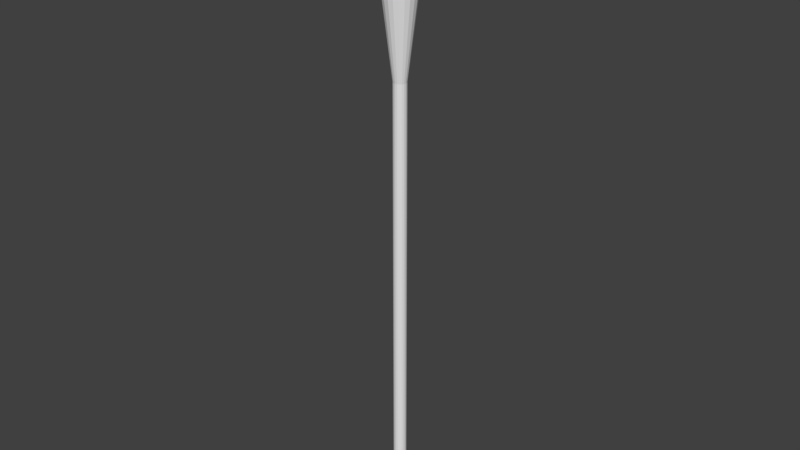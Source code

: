 # Source: TikiTorch_Annie.blend  (saved by Blender 2.79.0; exported with 4.5.12 LTS)
import bpy
from mathutils import Matrix  # noqa: F401  (used for matrix-valued properties, if any)

bpy.ops.wm.read_factory_settings(use_empty=True)
scene = bpy.context.scene
scene.name = 'Scene'

# ---- collections
col_collection_1 = bpy.data.collections.new('Collection 1'); scene.collection.children.link(col_collection_1)

# ---- world
world_world = bpy.data.worlds.new('World'); scene.world = world_world
world_world.color = (0.05088, 0.05088, 0.05088)
world_world.use_sun_shadow = False
world_world.sun_shadow_jitter_overblur = 0.0
world_world.cycles.sampling_method = 'MANUAL'

# ---- meshes
me_cylinder_001 = bpy.data.meshes.new('Cylinder.001')
me_cylinder_001.from_pydata([(1.459e-07, -0.02516, -0.004146), (2.066e-07, -0.01115, 2.404), (-0.007774, -0.02393, -0.004146), (-0.003445, -0.0106, 2.404), (-0.01479, -0.02035, -0.004146), (-0.006552, -0.009018, 2.404), (-0.02035, -0.01479, -0.004146), (-0.009019, -0.006552, 2.404), (-0.02393, -0.007774, -0.004146), (-0.0106, -0.003444, 2.404), (-0.02516, 3.12e-07, -0.004146), (-0.01115, 3.897e-07, 2.404), (-0.02393, 0.007775, -0.004146), (-0.0106, 0.003445, 2.404), (-0.02035, 0.01479, -0.004146), (-0.009019, 0.006553, 2.404), (-0.01479, 0.02035, -0.004146), (-0.006552, 0.009019, 2.404), (-0.007774, 0.02393, -0.004146), (-0.003445, 0.0106, 2.404), (1.541e-07, 0.02516, -0.004146), (1.658e-07, 0.01115, 2.404), (0.007774, 0.02393, -0.004146), (0.003445, 0.0106, 2.404), (0.01479, 0.02035, -0.004146), (0.006553, 0.009019, 2.404), (0.02035, 0.01479, -0.004146), (0.009019, 0.006553, 2.404), (0.02393, 0.007775, -0.004146), (0.0106, 0.003445, 2.404), (0.02516, 2.866e-07, -0.004146), (0.01115, 2.671e-07, 2.404), (0.02393, -0.007774, -0.004146), (0.0106, -0.003445, 2.404), (0.02035, -0.01479, -0.004146), (0.009019, -0.006552, 2.404), (0.01479, -0.02035, -0.004146), (0.006553, -0.009019, 2.404), (0.007774, -0.02393, -0.004146), (0.003445, -0.0106, 2.404), (1.459e-07, -0.02516, 1.732), (-0.007774, -0.02393, 1.732), (-0.01479, -0.02035, 1.732), (-0.02035, -0.01479, 1.732), (-0.02393, -0.007774, 1.732), (-0.02516, 3.12e-07, 1.732), (-0.02393, 0.007775, 1.732), (-0.02035, 0.01479, 1.732), (-0.01479, 0.02035, 1.732), (-0.007774, 0.02393, 1.732), (1.541e-07, 0.02516, 1.732), (0.007774, 0.02393, 1.732), (0.01479, 0.02035, 1.732), (0.02035, 0.01479, 1.732), (0.02393, 0.007775, 1.732), (0.02516, 2.866e-07, 1.732), (0.02393, -0.007774, 1.732), (0.02035, -0.01479, 1.732), (0.01479, -0.02035, 1.732), (0.007774, -0.02393, 1.732), (1.483e-07, -0.06677, 2.071), (-0.02063, -0.06351, 2.071), (-0.03925, -0.05402, 2.071), (-0.05402, -0.03925, 2.071), (-0.06351, -0.02063, 2.071), (-0.06677, 3.241e-07, 2.071), (-0.06351, 0.02063, 2.071), (-0.05402, 0.03925, 2.071), (-0.03925, 0.05402, 2.071), (-0.02063, 0.06351, 2.071), (1.701e-07, 0.06677, 2.071), (0.02063, 0.06351, 2.071), (0.03925, 0.05402, 2.071), (0.05402, 0.03925, 2.071), (0.06351, 0.02063, 2.071), (0.06677, 2.567e-07, 2.071), (0.06351, -0.02063, 2.071), (0.05402, -0.03925, 2.071), (0.03925, -0.05402, 2.071), (0.02063, -0.06351, 2.071), (-0.02063, -0.06351, 2.309), (1.483e-07, -0.06677, 2.309), (-0.03925, -0.05402, 2.309), (-0.05402, -0.03925, 2.309), (-0.06351, -0.02063, 2.309), (-0.06677, 3.241e-07, 2.309), (-0.06351, 0.02063, 2.309), (-0.05402, 0.03925, 2.309), (-0.03925, 0.05402, 2.309), (-0.02063, 0.06351, 2.309), (1.701e-07, 0.06677, 2.309), (0.02063, 0.06351, 2.309), (0.03925, 0.05402, 2.309), (0.05402, 0.03925, 2.309), (0.06351, 0.02063, 2.309), (0.06677, 2.567e-07, 2.309), (0.06351, -0.02063, 2.309), (0.05402, -0.03925, 2.309), (0.03925, -0.05402, 2.309), (0.02063, -0.06351, 2.309), (-0.009857, -0.03034, 2.349), (1.776e-07, -0.0319, 2.349), (-0.01875, -0.02581, 2.349), (-0.02581, -0.01875, 2.349), (-0.03034, -0.009857, 2.349), (-0.0319, 3.598e-07, 2.349), (-0.03034, 0.009857, 2.349), (-0.02581, 0.01875, 2.349), (-0.01875, 0.02581, 2.349), (-0.009857, 0.03034, 2.349), (1.665e-07, 0.0319, 2.349), (0.009857, 0.03034, 2.349), (0.01875, 0.02581, 2.349), (0.02581, 0.01875, 2.349), (0.03034, 0.009857, 2.349), (0.0319, 2.673e-07, 2.349), (0.03034, -0.009857, 2.349), (0.02581, -0.01875, 2.349), (0.01875, -0.02581, 2.349), (0.009857, -0.03034, 2.349), (-0.009857, -0.03034, 2.37), (1.776e-07, -0.0319, 2.37), (-0.01875, -0.02581, 2.37), (-0.02581, -0.01875, 2.37), (-0.03034, -0.009857, 2.37), (-0.0319, 3.598e-07, 2.37), (-0.03034, 0.009857, 2.37), (-0.02581, 0.01875, 2.37), (-0.01875, 0.02581, 2.37), (-0.009857, 0.03034, 2.37), (1.665e-07, 0.0319, 2.37), (0.009857, 0.03034, 2.37), (0.01875, 0.02581, 2.37), (0.02581, 0.01875, 2.37), (0.03034, 0.009857, 2.37), (0.0319, 2.673e-07, 2.37), (0.03034, -0.009857, 2.37), (0.02581, -0.01875, 2.37), (0.01875, -0.02581, 2.37), (0.009857, -0.03034, 2.37), (-0.003035, -0.00934, 2.37), (1.998e-07, -0.009821, 2.37), (-0.005772, -0.007945, 2.37), (-0.007945, -0.005772, 2.37), (-0.00934, -0.003034, 2.37), (-0.009821, 3.819e-07, 2.37), (-0.00934, 0.003035, 2.37), (-0.007945, 0.005773, 2.37), (-0.005772, 0.007946, 2.37), (-0.003035, 0.009341, 2.37), (1.638e-07, 0.009821, 2.37), (0.003035, 0.009341, 2.37), (0.005773, 0.007946, 2.37), (0.007945, 0.005773, 2.37), (0.00934, 0.003035, 2.37), (0.009821, 2.739e-07, 2.37), (0.00934, -0.003035, 2.37), (0.007945, -0.005772, 2.37), (0.005773, -0.007945, 2.37), (0.003035, -0.00934, 2.37)], [], [(60, 81, 80, 61), (61, 80, 82, 62), (62, 82, 83, 63), (63, 83, 84, 64), (64, 84, 85, 65), (65, 85, 86, 66), (66, 86, 87, 67), (67, 87, 88, 68), (68, 88, 89, 69), (69, 89, 90, 70), (70, 90, 91, 71), (71, 91, 92, 72), (72, 92, 93, 73), (73, 93, 94, 74), (74, 94, 95, 75), (75, 95, 96, 76), (76, 96, 97, 77), (77, 97, 98, 78), (3, 1, 39, 37, 35, 33, 31, 29, 27, 25, 23, 21, 19, 17, 15, 13, 11, 9, 7, 5), (78, 98, 99, 79), (79, 99, 81, 60), (0, 2, 4, 6, 8, 10, 12, 14, 16, 18, 20, 22, 24, 26, 28, 30, 32, 34, 36, 38), (38, 59, 40, 0), (36, 58, 59, 38), (34, 57, 58, 36), (32, 56, 57, 34), (30, 55, 56, 32), (28, 54, 55, 30), (26, 53, 54, 28), (24, 52, 53, 26), (22, 51, 52, 24), (20, 50, 51, 22), (18, 49, 50, 20), (16, 48, 49, 18), (14, 47, 48, 16), (12, 46, 47, 14), (10, 45, 46, 12), (8, 44, 45, 10), (6, 43, 44, 8), (4, 42, 43, 6), (2, 41, 42, 4), (0, 40, 41, 2), (59, 79, 60, 40), (58, 78, 79, 59), (57, 77, 78, 58), (56, 76, 77, 57), (55, 75, 76, 56), (54, 74, 75, 55), (53, 73, 74, 54), (52, 72, 73, 53), (51, 71, 72, 52), (50, 70, 71, 51), (49, 69, 70, 50), (48, 68, 69, 49), (47, 67, 68, 48), (46, 66, 67, 47), (45, 65, 66, 46), (44, 64, 65, 45), (43, 63, 64, 44), (42, 62, 63, 43), (41, 61, 62, 42), (40, 60, 61, 41), (101, 100, 80, 81), (100, 102, 82, 80), (102, 103, 83, 82), (103, 104, 84, 83), (104, 105, 85, 84), (105, 106, 86, 85), (106, 107, 87, 86), (107, 108, 88, 87), (108, 109, 89, 88), (109, 110, 90, 89), (110, 111, 91, 90), (111, 112, 92, 91), (112, 113, 93, 92), (113, 114, 94, 93), (114, 115, 95, 94), (115, 116, 96, 95), (116, 117, 97, 96), (117, 118, 98, 97), (118, 119, 99, 98), (119, 101, 81, 99), (121, 120, 100, 101), (120, 122, 102, 100), (122, 123, 103, 102), (123, 124, 104, 103), (124, 125, 105, 104), (125, 126, 106, 105), (126, 127, 107, 106), (127, 128, 108, 107), (128, 129, 109, 108), (129, 130, 110, 109), (130, 131, 111, 110), (131, 132, 112, 111), (132, 133, 113, 112), (133, 134, 114, 113), (134, 135, 115, 114), (135, 136, 116, 115), (136, 137, 117, 116), (137, 138, 118, 117), (138, 139, 119, 118), (139, 121, 101, 119), (141, 140, 120, 121), (140, 142, 122, 120), (142, 143, 123, 122), (143, 144, 124, 123), (144, 145, 125, 124), (145, 146, 126, 125), (146, 147, 127, 126), (147, 148, 128, 127), (148, 149, 129, 128), (149, 150, 130, 129), (150, 151, 131, 130), (151, 152, 132, 131), (152, 153, 133, 132), (153, 154, 134, 133), (154, 155, 135, 134), (155, 156, 136, 135), (156, 157, 137, 136), (157, 158, 138, 137), (158, 159, 139, 138), (159, 141, 121, 139), (1, 3, 140, 141), (3, 5, 142, 140), (5, 7, 143, 142), (7, 9, 144, 143), (9, 11, 145, 144), (11, 13, 146, 145), (13, 15, 147, 146), (15, 17, 148, 147), (17, 19, 149, 148), (19, 21, 150, 149), (21, 23, 151, 150), (23, 25, 152, 151), (25, 27, 153, 152), (27, 29, 154, 153), (29, 31, 155, 154), (31, 33, 156, 155), (33, 35, 157, 156), (35, 37, 158, 157), (37, 39, 159, 158), (39, 1, 141, 159)])
_uv = me_cylinder_001.uv_layers.new(name='UVMap')
_uv.uv.foreach_set('vector', [0.132, 0.9218, 0.1331, 0.9696, 0.1295, 0.9699, 0.1273, 0.9218, 0.1273, 0.9218, 0.1295, 0.9699, 0.1258, 0.9706, 0.1226, 0.9218, 0.1226, 0.9218, 0.1258, 0.9706, 0.1219, 0.9716, 0.1178, 0.9218, 0.1178, 0.9218, 0.1219, 0.9716, 0.1178, 0.973, 0.113, 0.9217, 0.04747, 0.9213, 0.04255, 0.9727, 0.03841, 0.9713, 0.04265, 0.9214, 0.04265, 0.9214, 0.03841, 0.9713, 0.0345, 0.9703, 0.03788, 0.9214, 0.03788, 0.9214, 0.0345, 0.9703, 0.03075, 0.9697, 0.03315, 0.9214, 0.03315, 0.9214, 0.03075, 0.9697, 0.02711, 0.9693, 0.02845, 0.9214, 0.02845, 0.9214, 0.02711, 0.9693, 0.02351, 0.9691, 0.02375, 0.9213, 0.02375, 0.9213, 0.02351, 0.9691, 0.01992, 0.9692, 0.01906, 0.9213, 0.01906, 0.9213, 0.01992, 0.9692, 0.01627, 0.9696, 0.01436, 0.9213, 0.01436, 0.9213, 0.01627, 0.9696, 0.01251, 0.9702, 0.009629, 0.9212, 0.009629, 0.9212, 0.01251, 0.9702, 0.008592, 0.9712, 0.004862, 0.9212, 0.004862, 0.9212, 0.008592, 0.9712, 0.004446, 0.9725, 4.618e-05, 0.9211, 0.1603, 0.9216, 0.1557, 0.973, 0.1516, 0.9716, 0.1555, 0.9217, 0.1555, 0.9217, 0.1516, 0.9716, 0.1477, 0.9706, 0.1507, 0.9217, 0.1507, 0.9217, 0.1477, 0.9706, 0.1439, 0.9699, 0.146, 0.9218, 0.146, 0.9218, 0.1439, 0.9699, 0.1403, 0.9696, 0.1413, 0.9218, 0.08102, 0.03098, 0.08102, 0.02969, 0.08142, 0.02846, 0.08218, 0.02742, 0.08322, 0.02666, 0.08445, 0.02626, 0.08574, 0.02626, 0.08697, 0.02666, 0.08801, 0.02742, 0.08877, 0.02846, 0.08917, 0.02969, 0.08917, 0.03098, 0.08877, 0.03221, 0.08801, 0.03325, 0.08697, 0.03401, 0.08574, 0.03441, 0.08445, 0.03441, 0.08322, 0.03401, 0.08218, 0.03325, 0.08142, 0.03221, 0.1413, 0.9218, 0.1403, 0.9696, 0.1367, 0.9694, 0.1366, 0.9218, 0.1366, 0.9218, 0.1367, 0.9694, 0.1331, 0.9696, 0.132, 0.9218, 0.08826, 0.06929, 0.08591, 0.071, 0.08314, 0.0719, 0.08023, 0.0719, 0.07746, 0.071, 0.07511, 0.06929, 0.0734, 0.06694, 0.0725, 0.06417, 0.0725, 0.06126, 0.0734, 0.05849, 0.07511, 0.05614, 0.07746, 0.05443, 0.08023, 0.05353, 0.08314, 0.05353, 0.08591, 0.05443, 0.08826, 0.05614, 0.08997, 0.05849, 0.09087, 0.06126, 0.09087, 0.06417, 0.08997, 0.06694, 0.1322, 4.643e-05, 0.1367, 0.8375, 0.1338, 0.8375, 0.1284, 4.633e-05, 0.136, 4.648e-05, 0.1396, 0.8374, 0.1367, 0.8375, 0.1322, 4.643e-05, 0.1398, 4.652e-05, 0.1425, 0.8374, 0.1396, 0.8374, 0.136, 4.648e-05, 0.1436, 4.652e-05, 0.1454, 0.8373, 0.1425, 0.8374, 0.1398, 4.652e-05, 0.1474, 4.648e-05, 0.1483, 0.8372, 0.1454, 0.8373, 0.1436, 4.652e-05, 0.1512, 4.643e-05, 0.1512, 0.8371, 0.1483, 0.8372, 0.1474, 4.648e-05, 0.01338, 6.538e-05, 0.0129, 0.8366, 0.01002, 0.8365, 0.009588, 6.736e-05, 0.01716, 6.34e-05, 0.01579, 0.8367, 0.0129, 0.8366, 0.01338, 6.538e-05, 0.02095, 6.137e-05, 0.0187, 0.8368, 0.01579, 0.8367, 0.01716, 6.34e-05, 0.02474, 5.929e-05, 0.0216, 0.8368, 0.0187, 0.8368, 0.02095, 6.137e-05, 0.02853, 5.716e-05, 0.02452, 0.8368, 0.0216, 0.8368, 0.02474, 5.929e-05, 0.03231, 5.504e-05, 0.02743, 0.8368, 0.02452, 0.8368, 0.02853, 5.716e-05, 0.0361, 5.286e-05, 0.03033, 0.8368, 0.02743, 0.8368, 0.03231, 5.504e-05, 0.03989, 5.068e-05, 0.03323, 0.8368, 0.03033, 0.8368, 0.0361, 5.286e-05, 0.04368, 4.845e-05, 0.03612, 0.8367, 0.03323, 0.8368, 0.03989, 5.068e-05, 0.04747, 4.618e-05, 0.03899, 0.8367, 0.03612, 0.8367, 0.04368, 4.845e-05, 0.1171, 0.0001274, 0.1251, 0.8374, 0.1222, 0.8373, 0.1133, 0.0001679, 0.1208, 8.68e-05, 0.128, 0.8374, 0.1251, 0.8374, 0.1171, 0.0001274, 0.1246, 4.618e-05, 0.1309, 0.8374, 0.128, 0.8374, 0.1208, 8.68e-05, 0.1284, 4.633e-05, 0.1338, 0.8375, 0.1309, 0.8374, 0.1246, 4.618e-05, 0.1367, 0.8375, 0.1366, 0.9218, 0.132, 0.9218, 0.1338, 0.8375, 0.1396, 0.8374, 0.1413, 0.9218, 0.1366, 0.9218, 0.1367, 0.8375, 0.1425, 0.8374, 0.146, 0.9218, 0.1413, 0.9218, 0.1396, 0.8374, 0.1454, 0.8373, 0.1507, 0.9217, 0.146, 0.9218, 0.1425, 0.8374, 0.1483, 0.8372, 0.1555, 0.9217, 0.1507, 0.9217, 0.1454, 0.8373, 0.1512, 0.8371, 0.1603, 0.9216, 0.1555, 0.9217, 0.1483, 0.8372, 0.0129, 0.8366, 0.004862, 0.9212, 4.618e-05, 0.9211, 0.01002, 0.8365, 0.01579, 0.8367, 0.009629, 0.9212, 0.004862, 0.9212, 0.0129, 0.8366, 0.0187, 0.8368, 0.01436, 0.9213, 0.009629, 0.9212, 0.01579, 0.8367, 0.0216, 0.8368, 0.01906, 0.9213, 0.01436, 0.9213, 0.0187, 0.8368, 0.02452, 0.8368, 0.02375, 0.9213, 0.01906, 0.9213, 0.0216, 0.8368, 0.02743, 0.8368, 0.02845, 0.9214, 0.02375, 0.9213, 0.02452, 0.8368, 0.03033, 0.8368, 0.03315, 0.9214, 0.02845, 0.9214, 0.02743, 0.8368, 0.03323, 0.8368, 0.03788, 0.9214, 0.03315, 0.9214, 0.03033, 0.8368, 0.03612, 0.8367, 0.04265, 0.9214, 0.03788, 0.9214, 0.03323, 0.8368, 0.03899, 0.8367, 0.04747, 0.9213, 0.04265, 0.9214, 0.03612, 0.8367, 0.1251, 0.8374, 0.1178, 0.9218, 0.113, 0.9217, 0.1222, 0.8373, 0.128, 0.8374, 0.1226, 0.9218, 0.1178, 0.9218, 0.1251, 0.8374, 0.1309, 0.8374, 0.1273, 0.9218, 0.1226, 0.9218, 0.128, 0.8374, 0.1338, 0.8375, 0.132, 0.9218, 0.1273, 0.9218, 0.1309, 0.8374, 0.1343, 0.9797, 0.1318, 0.9801, 0.1295, 0.9699, 0.1331, 0.9696, 0.1318, 0.9801, 0.1294, 0.9808, 0.1258, 0.9706, 0.1295, 0.9699, 0.1294, 0.9808, 0.1271, 0.9818, 0.1219, 0.9716, 0.1258, 0.9706, 0.1271, 0.9818, 0.125, 0.983, 0.1178, 0.973, 0.1219, 0.9716, 0.03519, 0.9829, 0.03316, 0.9817, 0.03841, 0.9713, 0.04255, 0.9727, 0.03316, 0.9817, 0.03093, 0.9806, 0.0345, 0.9703, 0.03841, 0.9713, 0.03093, 0.9806, 0.02856, 0.9799, 0.03075, 0.9697, 0.0345, 0.9703, 0.02856, 0.9799, 0.02611, 0.9794, 0.02711, 0.9693, 0.03075, 0.9697, 0.02611, 0.9794, 0.02362, 0.9792, 0.02351, 0.9691, 0.02711, 0.9693, 0.02362, 0.9792, 0.02112, 0.9793, 0.01992, 0.9692, 0.02351, 0.9691, 0.02112, 0.9793, 0.01864, 0.9798, 0.01627, 0.9696, 0.01992, 0.9692, 0.01864, 0.9798, 0.0162, 0.9805, 0.01251, 0.9702, 0.01627, 0.9696, 0.0162, 0.9805, 0.01386, 0.9815, 0.008592, 0.9712, 0.01251, 0.9702, 0.01386, 0.9815, 0.01169, 0.9827, 0.004446, 0.9725, 0.008592, 0.9712, 0.1484, 0.9832, 0.1463, 0.9819, 0.1516, 0.9716, 0.1557, 0.973, 0.1463, 0.9819, 0.1441, 0.9809, 0.1477, 0.9706, 0.1516, 0.9716, 0.1441, 0.9809, 0.1417, 0.9802, 0.1439, 0.9699, 0.1477, 0.9706, 0.1417, 0.9802, 0.1393, 0.9797, 0.1403, 0.9696, 0.1439, 0.9699, 0.1393, 0.9797, 0.1368, 0.9795, 0.1367, 0.9694, 0.1403, 0.9696, 0.1368, 0.9795, 0.1343, 0.9797, 0.1331, 0.9696, 0.1367, 0.9694, 0.1348, 0.984, 0.133, 0.9843, 0.1318, 0.9801, 0.1343, 0.9797, 0.133, 0.9843, 0.1311, 0.985, 0.1294, 0.9808, 0.1318, 0.9801, 0.1311, 0.985, 0.1294, 0.9859, 0.1271, 0.9818, 0.1294, 0.9808, 0.1294, 0.9859, 0.1277, 0.9873, 0.125, 0.983, 0.1271, 0.9818, 0.03255, 0.9871, 0.03091, 0.9857, 0.03316, 0.9817, 0.03519, 0.9829, 0.03091, 0.9857, 0.02918, 0.9847, 0.03093, 0.9806, 0.03316, 0.9817, 0.02918, 0.9847, 0.02736, 0.9841, 0.02856, 0.9799, 0.03093, 0.9806, 0.02736, 0.9841, 0.02549, 0.9837, 0.02611, 0.9794, 0.02856, 0.9799, 0.02549, 0.9837, 0.02358, 0.9836, 0.02362, 0.9792, 0.02611, 0.9794, 0.02358, 0.9836, 0.02166, 0.9837, 0.02112, 0.9793, 0.02362, 0.9792, 0.02166, 0.9837, 0.01976, 0.9841, 0.01864, 0.9798, 0.02112, 0.9793, 0.01976, 0.9841, 0.0179, 0.9847, 0.0162, 0.9805, 0.01864, 0.9798, 0.0179, 0.9847, 0.01611, 0.9857, 0.01386, 0.9815, 0.0162, 0.9805, 0.01611, 0.9857, 0.01442, 0.9871, 0.01169, 0.9827, 0.01386, 0.9815, 0.1457, 0.9874, 0.1441, 0.986, 0.1463, 0.9819, 0.1484, 0.9832, 0.1441, 0.986, 0.1423, 0.985, 0.1441, 0.9809, 0.1463, 0.9819, 0.1423, 0.985, 0.1405, 0.9844, 0.1417, 0.9802, 0.1441, 0.9809, 0.1405, 0.9844, 0.1386, 0.984, 0.1393, 0.9797, 0.1417, 0.9802, 0.1386, 0.984, 0.1367, 0.9838, 0.1368, 0.9795, 0.1393, 0.9797, 0.1367, 0.9838, 0.1348, 0.984, 0.1343, 0.9797, 0.1368, 0.9795, 0.1356, 0.9888, 0.1345, 0.9889, 0.133, 0.9843, 0.1348, 0.984, 0.1345, 0.9889, 0.1335, 0.9892, 0.1311, 0.985, 0.133, 0.9843, 0.1335, 0.9892, 0.1326, 0.9894, 0.1294, 0.9859, 0.1311, 0.985, 0.1326, 0.9894, 0.1319, 0.9897, 0.1277, 0.9873, 0.1294, 0.9859, 0.02845, 0.9894, 0.02777, 0.9892, 0.03091, 0.9857, 0.03255, 0.9871, 0.02777, 0.9892, 0.02693, 0.9889, 0.02918, 0.9847, 0.03091, 0.9857, 0.02693, 0.9889, 0.02595, 0.9887, 0.02736, 0.9841, 0.02918, 0.9847, 0.02595, 0.9887, 0.02487, 0.9886, 0.02549, 0.9837, 0.02736, 0.9841, 0.02487, 0.9886, 0.02374, 0.9885, 0.02358, 0.9836, 0.02549, 0.9837, 0.02374, 0.9885, 0.02259, 0.9886, 0.02166, 0.9837, 0.02358, 0.9836, 0.02259, 0.9886, 0.02148, 0.9888, 0.01976, 0.9841, 0.02166, 0.9837, 0.02148, 0.9888, 0.02044, 0.989, 0.0179, 0.9847, 0.01976, 0.9841, 0.02044, 0.989, 0.01951, 0.9893, 0.01611, 0.9857, 0.0179, 0.9847, 0.01951, 0.9893, 0.01875, 0.9897, 0.01442, 0.9871, 0.01611, 0.9857, 0.1415, 0.99, 0.1408, 0.9896, 0.1441, 0.986, 0.1457, 0.9874, 0.1408, 0.9896, 0.1399, 0.9893, 0.1423, 0.985, 0.1441, 0.986, 0.1399, 0.9893, 0.1389, 0.9891, 0.1405, 0.9844, 0.1423, 0.985, 0.1389, 0.9891, 0.1378, 0.9889, 0.1386, 0.984, 0.1405, 0.9844, 0.1378, 0.9889, 0.1367, 0.9888, 0.1367, 0.9838, 0.1386, 0.984, 0.1367, 0.9888, 0.1356, 0.9888, 0.1348, 0.984, 0.1367, 0.9838, 0.1351, 0.9994, 0.1341, 0.9994, 0.1345, 0.9889, 0.1356, 0.9888, 0.1341, 0.9994, 0.1331, 0.9993, 0.1335, 0.9892, 0.1345, 0.9889, 0.1331, 0.9993, 0.1321, 0.9992, 0.1326, 0.9894, 0.1335, 0.9892, 0.1321, 0.9992, 0.1311, 0.9992, 0.1319, 0.9897, 0.1326, 0.9894, 0.02928, 0.9991, 0.02828, 0.9992, 0.02777, 0.9892, 0.02845, 0.9894, 0.02828, 0.9992, 0.02728, 0.9992, 0.02693, 0.9889, 0.02777, 0.9892, 0.02728, 0.9992, 0.02627, 0.9993, 0.02595, 0.9887, 0.02693, 0.9889, 0.02627, 0.9993, 0.02525, 0.9994, 0.02487, 0.9886, 0.02595, 0.9887, 0.02525, 0.9994, 0.02422, 0.9994, 0.02374, 0.9885, 0.02487, 0.9886, 0.02422, 0.9994, 0.02319, 0.9995, 0.02259, 0.9886, 0.02374, 0.9885, 0.02319, 0.9995, 0.02214, 0.9996, 0.02148, 0.9888, 0.02259, 0.9886, 0.02214, 0.9996, 0.0211, 0.9997, 0.02044, 0.989, 0.02148, 0.9888, 0.0211, 0.9997, 0.02005, 0.9998, 0.01951, 0.9893, 0.02044, 0.989, 0.02005, 0.9998, 0.01901, 0.9998, 0.01875, 0.9897, 0.01951, 0.9893, 0.1412, 1.0, 0.1402, 0.9999, 0.1408, 0.9896, 0.1415, 0.99, 0.1402, 0.9999, 0.1392, 0.9998, 0.1399, 0.9893, 0.1408, 0.9896, 0.1392, 0.9998, 0.1382, 0.9997, 0.1389, 0.9891, 0.1399, 0.9893, 0.1382, 0.9997, 0.1371, 0.9996, 0.1378, 0.9889, 0.1389, 0.9891, 0.1371, 0.9996, 0.1361, 0.9995, 0.1367, 0.9888, 0.1378, 0.9889, 0.1361, 0.9995, 0.1351, 0.9994, 0.1356, 0.9888, 0.1367, 0.9888])
me_cylinder_001.use_remesh_preserve_volume = False
me_cylinder_001.use_remesh_preserve_attributes = False
me_cylinder_001.use_mirror_vertex_groups = False
me_cylinder_001.update()

# ---- objects
ob_cylinder = bpy.data.objects.new('Cylinder', me_cylinder_001)

# ---- transforms, parenting, visibility, modifiers, constraints
ob_cylinder.location = (0.0, 0.0, 0.0)
ob_cylinder.lineart.crease_threshold = 0.0
_m = ob_cylinder.modifiers.new('Bevel', 'BEVEL')
_m.offset_type = 'WIDTH'
_m.spread = 0.0

# ---- collection membership
col_collection_1.objects.link(ob_cylinder)

# ---- scene / render settings (as saved in the file)
scene.frame_start = 1; scene.frame_end = 250; scene.frame_set(1)
scene.render.engine = 'BLENDER_EEVEE_NEXT'
scene.render.resolution_percentage = 50
scene.render.dither_intensity = 0.0
scene.cycles.use_denoising = False
scene.cycles.samples = 128
scene.cycles.sampling_pattern = 'TABULATED_SOBOL'
scene.cycles.use_adaptive_sampling = False
scene.cycles.use_light_tree = False
scene.cycles.blur_glossy = 0.0
scene.cycles.sample_clamp_indirect = 0.0
scene.view_settings.view_transform = 'Standard'
bpy.context.view_layer.update()

# ---- added for rendering (the .blend has no active camera and no usable light): camera, sun
cam_auto = bpy.data.cameras.new('AutoCamera')
cam_auto.lens = 50.0
cam_auto.sensor_width = 36.0
cam_auto.clip_end = 1000.0
ob_auto_camera = bpy.data.objects.new('AutoCamera', cam_auto)
scene.collection.objects.link(ob_auto_camera)
ob_auto_camera.location = (2.23446, -2.68135, 2.98725)
ob_auto_camera.rotation_euler = (1.09748, -7.21219e-08, 0.694738)
scene.camera = ob_auto_camera
light_auto_sun = bpy.data.lights.new('AutoSun', 'SUN')
light_auto_sun.energy = 3.0
light_auto_sun.angle = 0.0523599
ob_auto_sun = bpy.data.objects.new('AutoSun', light_auto_sun)
scene.collection.objects.link(ob_auto_sun)
ob_auto_sun.rotation_euler = (0.872665, 0.174533, 0.523599)
bpy.context.view_layer.update()
